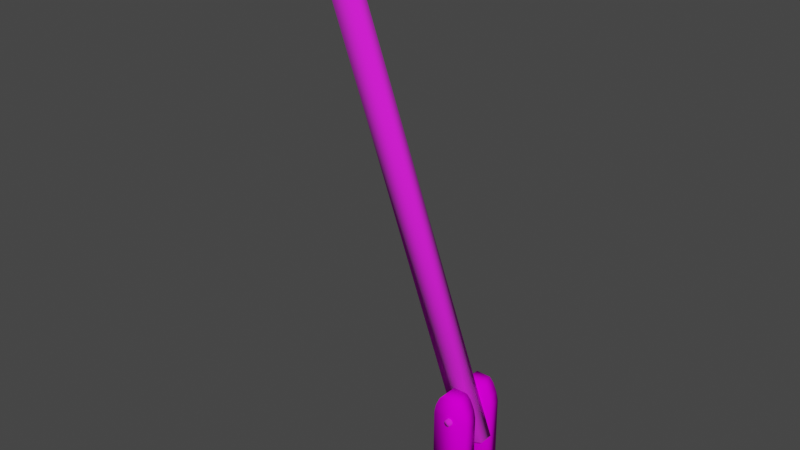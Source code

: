 # Source: Gate.blend  (saved by Blender 2.90.8; exported with 4.5.12 LTS)
import bpy
from mathutils import Matrix  # noqa: F401  (used for matrix-valued properties, if any)

bpy.ops.wm.read_factory_settings(use_empty=True)
scene = bpy.context.scene
scene.name = 'Scene'

# ---- collections
col_collection = bpy.data.collections.new('Collection'); scene.collection.children.link(col_collection)

# ---- images (referenced by path relative to the original .blend; pixels are not part of the script)
import os
ASSET_DIR = os.environ.get("B2B_ASSET_DIR", "")  # directory of the original .blend (textures are referenced by path, not embedded)
HERE = os.path.dirname(os.path.abspath(__file__))  # packed textures are extracted next to this script under _unpacked/

def load_image(name, relpath, width, height, colorspace="sRGB"):
    """Load a texture the original file referenced (path relative to the .blend, or extracted next to this script)."""
    p = next((c for c in (os.path.join(HERE, relpath), os.path.join(ASSET_DIR, relpath)) if relpath and os.path.exists(c)), "")
    if p:
        img = bpy.data.images.load(p, check_existing=True)
        img.name = name
    else:  # same state as the original file: an image datablock whose file is absent (Cycles renders it pink)
        img = bpy.data.images.new(name, width, height)
        img.source = "FILE"
        img.filepath = "//" + (relpath or name)
    img.colorspace_settings.name = colorspace
    return img
img_text2_png = load_image('Text2.png', 'Materials/Text2.png', 1024, 1024, 'sRGB')
img_text1_png = load_image('Text1.png', 'Materials/Text1.png', 1024, 1024, 'sRGB')

# ---- materials (node trees are filled in below, after node groups)
mat_none = bpy.data.materials.new('None')
mat_none.use_transparent_shadow = False
mat_none.roughness = 1.0
mat_none.specular_intensity = 0.8
mat_material_001 = bpy.data.materials.new('Material.001')
mat_material_001.use_transparent_shadow = False
mat_material_001.diffuse_color = (0.64, 0.64, 0.64, 1.0)
mat_material_001.roughness = 0.6733

# ---- material node trees
mat_none.use_nodes = True; mat_none.node_tree.nodes.clear()
_N = mat_none.node_tree.nodes; _L = mat_none.node_tree.links
n0 = _N.new('ShaderNodeBsdfPrincipled'); n0.name = 'Principled BSDF'; n0.location = (10, 300)
n0.distribution = 'GGX'
n0.subsurface_method = 'BURLEY'
n0.inputs[2].default_value = 1.0
n0.inputs[3].default_value = 1.45
n0.inputs[13].default_value = 0.8
n0.inputs[27].default_value = (0.0, 0.0, 0.0, 1.0)
n0.inputs[28].default_value = 1.0
n1 = _N.new('ShaderNodeOutputMaterial'); n1.name = 'Material Output'; n1.location = (300, 300)
n2 = _N.new('ShaderNodeTexImage'); n2.name = 'Image Texture'; n2.location = (-300, 600)
n2.image = img_text2_png
_L.new(n0.outputs[0], n1.inputs[0])
_L.new(n2.outputs[0], n0.inputs[0])
n1.is_active_output = True
mat_material_001.use_nodes = True; mat_material_001.node_tree.nodes.clear()
_N = mat_material_001.node_tree.nodes; _L = mat_material_001.node_tree.links
n0 = _N.new('ShaderNodeBsdfPrincipled'); n0.name = 'Principled BSDF'; n0.location = (10, 300)
n0.distribution = 'GGX'
n0.subsurface_method = 'BURLEY'
n0.inputs[2].default_value = 0.6733
n0.inputs[3].default_value = 1.0
n0.inputs[27].default_value = (0.0, 0.0, 0.0, 1.0)
n0.inputs[28].default_value = 1.0
n1 = _N.new('ShaderNodeOutputMaterial'); n1.name = 'Material Output'; n1.location = (300, 300)
n2 = _N.new('ShaderNodeTexImage'); n2.name = 'Image Texture'; n2.location = (-300, 600)
n2.image = img_text1_png
_L.new(n0.outputs[0], n1.inputs[0])
_L.new(n2.outputs[0], n0.inputs[0])
n1.is_active_output = True

# ---- world
world_world = bpy.data.worlds.new('World'); scene.world = world_world
world_world.use_nodes = True; world_world.node_tree.nodes.clear()
_N = world_world.node_tree.nodes; _L = world_world.node_tree.links
n0 = _N.new('ShaderNodeOutputWorld'); n0.name = 'World Output'; n0.location = (300, 300)
n1 = _N.new('ShaderNodeBackground'); n1.name = 'Background'; n1.location = (10, 300)
n1.inputs[0].default_value = (0.05088, 0.05088, 0.05088, 1.0)
_L.new(n1.outputs[0], n0.inputs[0])
n0.is_active_output = True
world_world.color = (0.05088, 0.05088, 0.05088)
world_world.use_sun_shadow = False
world_world.sun_shadow_jitter_overblur = 0.0

# ---- meshes
me_cylinder = bpy.data.meshes.new('Cylinder')
me_cylinder.from_pydata([(-0.1803, 0.0715, -0.007905), (-0.1803, 0.0715, -0.09171), (-0.1803, -0.08241, -0.09171), (-0.1803, -0.08241, -0.007905), (2.844, 0.0715, -0.09171), (2.844, -0.08241, -0.09171), (2.844, 0.0715, -0.007905), (2.844, -0.08241, -0.007905), (0.0, 0.01686, -0.2118), (0.0, 0.01686, 0.126), (0.01419, 0.01098, 0.126), (0.01419, 0.01098, -0.2118), (0.02007, -0.003214, 0.126), (0.02007, -0.003214, -0.2118), (0.01419, -0.01741, 0.126), (0.01419, -0.01741, -0.2118), (0.0, -0.02329, 0.126), (0.0, -0.02329, -0.2118), (-0.01419, -0.01741, 0.126), (-0.01419, -0.01741, -0.2118), (-0.02007, -0.003214, 0.126), (-0.02007, -0.003214, -0.2118), (-0.01419, 0.01098, -0.2118), (-0.01419, 0.01098, 0.126)], [], [(0, 1, 2, 3), (1, 4, 5, 2), (4, 6, 7, 5), (6, 0, 3, 7), (3, 2, 5, 7), (6, 4, 1, 0), (8, 9, 10, 11), (11, 10, 12, 13), (13, 12, 14, 15), (15, 14, 16, 17), (17, 16, 18, 19), (19, 18, 20, 21), (22, 23, 9, 8), (21, 20, 23, 22), (12, 10, 9, 23, 20, 18, 16, 14), (22, 8, 11, 13, 15, 17, 19, 21)])
me_cylinder.polygons.foreach_set('use_smooth', [True] * 16)
_uv = me_cylinder.uv_layers.new(name='UVMap')
_uv.uv.foreach_set('vector', [0.4995, 0.8144, 0.4501, 0.8144, 0.4501, 0.7236, 0.4995, 0.7236, 0.04414, 0.3143, 1.025, 0.3143, 1.032, 0.4425, 0.05127, 0.4425, 0.5491, 0.8144, 0.4997, 0.8144, 0.4997, 0.7236, 0.5491, 0.7236, 0.9829, 0.6975, 0.01239, 0.6975, 0.00533, 0.5693, 0.9758, 0.5693, 8.5e-05, 0.5693, 0.01312, 0.4425, 0.994, 0.4425, 0.981, 0.5693, 1.038, 0.1876, 1.025, 0.3143, 0.04414, 0.3143, 0.05717, 0.1876, 0.9466, 0.2841, 0.9056, 0.6003, 0.9189, 0.602, 0.9599, 0.2858, 0.9608, 0.286, 0.9199, 0.6021, 0.9066, 0.6004, 0.9475, 0.2843, 0.9475, 0.2843, 0.9066, 0.6004, 0.8933, 0.5987, 0.9343, 0.2825, 0.9599, 0.2858, 0.9189, 0.602, 0.9056, 0.6003, 0.9466, 0.2841, 0.9466, 0.2841, 0.9056, 0.6003, 0.8924, 0.5986, 0.9333, 0.2824, 0.9343, 0.2825, 0.8933, 0.5987, 0.9066, 0.6004, 0.9475, 0.2843, 0.9333, 0.2824, 0.8924, 0.5986, 0.9056, 0.6003, 0.9466, 0.2841, 0.9475, 0.2843, 0.9066, 0.6004, 0.9199, 0.6021, 0.9608, 0.286, 0.9294, 0.2693, 0.9222, 0.2819, 0.9082, 0.2857, 0.8956, 0.2785, 0.8918, 0.2645, 0.899, 0.2519, 0.913, 0.2481, 0.9256, 0.2553, 0.9332, 0.2833, 0.9458, 0.2905, 0.9597, 0.2868, 0.967, 0.2742, 0.9632, 0.2602, 0.9506, 0.253, 0.9366, 0.2568, 0.9294, 0.2693])
me_cylinder.materials.append(mat_none)
me_cylinder.use_remesh_fix_poles = True
me_cylinder.use_remesh_preserve_attributes = False
me_cylinder.use_mirror_vertex_groups = False
me_cylinder.update()
me_cube_001 = bpy.data.meshes.new('Cube.001')
me_cube_001.from_pydata([(0.1031, -0.004575, -0.2023), (0.1031, -0.004575, -0.1059), (-0.1031, -0.004575, -0.1059), (-0.1031, -0.004575, -0.2023), (-0.06758, 0.8446, -0.2023), (-0.06758, 0.8446, -0.1059), (-0.04282, 0.8712, -0.1059), (-0.04282, 0.8712, -0.2023), (0.1031, 0.7379, -0.2023), (0.1031, 0.7379, -0.1059), (-0.1031, 0.7379, -0.1059), (-0.1031, 0.7379, -0.2023), (0.04282, 0.8712, -0.2023), (0.04282, 0.8712, -0.1059), (0.06758, 0.8446, -0.2023), (0.06758, 0.8446, -0.1059), (-0.09792, 0.7646, -0.1059), (-0.09792, 0.7646, -0.2023), (-0.09181, 0.7913, -0.1059), (-0.09181, 0.7913, -0.2023), (-0.08036, 0.8179, -0.1059), (-0.08036, 0.8179, -0.2023), (0.09792, 0.7646, -0.2023), (0.09181, 0.7913, -0.2023), (0.08036, 0.8179, -0.2023), (0.09792, 0.7646, -0.1059), (0.09181, 0.7913, -0.1059), (0.08036, 0.8179, -0.1059), (0.1031, -0.004575, 0.006672), (0.1031, -0.004575, 0.1031), (-0.1031, -0.004575, 0.1031), (-0.1031, -0.004575, 0.006672), (-0.06758, 0.8446, 0.006672), (-0.06758, 0.8446, 0.1031), (-0.04282, 0.8712, 0.1031), (-0.04282, 0.8712, 0.006672), (0.1031, 0.7379, 0.006672), (0.1031, 0.7379, 0.1031), (-0.1031, 0.7379, 0.1031), (-0.1031, 0.7379, 0.006672), (0.04282, 0.8712, 0.006672), (0.04282, 0.8712, 0.1031), (0.06758, 0.8446, 0.006672), (0.06758, 0.8446, 0.1031), (-0.09792, 0.7646, 0.1031), (-0.09792, 0.7646, 0.006672), (-0.09181, 0.7913, 0.1031), (-0.09181, 0.7913, 0.006672), (-0.08036, 0.8179, 0.1031), (-0.08036, 0.8179, 0.006672), (0.09792, 0.7646, 0.006672), (0.09181, 0.7913, 0.006672), (0.08036, 0.8179, 0.006672), (0.09792, 0.7646, 0.1031), (0.09181, 0.7913, 0.1031), (0.08036, 0.8179, 0.1031)], [], [(0, 1, 2, 3), (4, 5, 6, 7), (0, 8, 9, 1), (1, 9, 10, 2), (2, 10, 11, 3), (8, 0, 3, 11), (12, 7, 6, 13), (14, 4, 7, 12), (5, 15, 13, 6), (15, 14, 12, 13), (11, 10, 16, 17), (17, 16, 18, 19), (19, 18, 20, 21), (21, 20, 5, 4), (8, 11, 17, 22), (22, 17, 19, 23), (23, 19, 21, 24), (24, 21, 4, 14), (10, 9, 25, 16), (16, 25, 26, 18), (18, 26, 27, 20), (20, 27, 15, 5), (9, 8, 22, 25), (25, 22, 23, 26), (26, 23, 24, 27), (27, 24, 14, 15), (28, 29, 30, 31), (32, 33, 34, 35), (28, 36, 37, 29), (29, 37, 38, 30), (30, 38, 39, 31), (36, 28, 31, 39), (40, 35, 34, 41), (42, 32, 35, 40), (33, 43, 41, 34), (43, 42, 40, 41), (39, 38, 44, 45), (45, 44, 46, 47), (47, 46, 48, 49), (49, 48, 33, 32), (36, 39, 45, 50), (50, 45, 47, 51), (51, 47, 49, 52), (52, 49, 32, 42), (38, 37, 53, 44), (44, 53, 54, 46), (46, 54, 55, 48), (48, 55, 43, 33), (37, 36, 50, 53), (53, 50, 51, 54), (54, 51, 52, 55), (55, 52, 42, 43)])
me_cube_001.polygons.foreach_set('use_smooth', [True] * 52)
_uv = me_cube_001.uv_layers.new(name='UVMap')
_uv.uv.foreach_set('vector', [0.9873, 0.7559, 0.9873, 0.5941, 0.6413, 0.5941, 0.6413, 0.7559, 0.3463, 0.8791, 0.2546, 0.8791, 0.2546, 0.9044, 0.3463, 0.9044, 0.3463, 0.0711, 0.3463, 0.7776, 0.2546, 0.7776, 0.2546, 0.0711, 0.6267, 0.04187, 0.6267, 0.8161, 0.4118, 0.8161, 0.4118, 0.04187, 0.2546, 0.0711, 0.2546, 0.7776, 0.3463, 0.7776, 0.3463, 0.0711, 0.6267, 0.8161, 0.6267, 0.04187, 0.4118, 0.04187, 0.4118, 0.8161, 0.8862, 0.7559, 0.7424, 0.7559, 0.7424, 0.5941, 0.8862, 0.5941, 0.5897, 0.9273, 0.4488, 0.9273, 0.4746, 0.9551, 0.5639, 0.9551, 0.4488, 0.9273, 0.5897, 0.9273, 0.5639, 0.9551, 0.4746, 0.9551, 0.2546, 0.8791, 0.3463, 0.8791, 0.3463, 0.9044, 0.2546, 0.9044, 0.3463, 0.7776, 0.2546, 0.7776, 0.2546, 0.803, 0.3463, 0.803, 0.3463, 0.803, 0.2546, 0.803, 0.2546, 0.8284, 0.3463, 0.8284, 0.3463, 0.8284, 0.2546, 0.8284, 0.2546, 0.8537, 0.3463, 0.8537, 0.3463, 0.8537, 0.2546, 0.8537, 0.2546, 0.8791, 0.3463, 0.8791, 0.6267, 0.8161, 0.4118, 0.8161, 0.4172, 0.8439, 0.6214, 0.8439, 0.6214, 0.8439, 0.4172, 0.8439, 0.4235, 0.8717, 0.615, 0.8717, 0.615, 0.8717, 0.4235, 0.8717, 0.4355, 0.8995, 0.6031, 0.8995, 0.6031, 0.8995, 0.4355, 0.8995, 0.4488, 0.9273, 0.5897, 0.9273, 0.4118, 0.8161, 0.6267, 0.8161, 0.6214, 0.8439, 0.4172, 0.8439, 0.4172, 0.8439, 0.6214, 0.8439, 0.615, 0.8717, 0.4235, 0.8717, 0.4235, 0.8717, 0.615, 0.8717, 0.6031, 0.8995, 0.4355, 0.8995, 0.4355, 0.8995, 0.6031, 0.8995, 0.5897, 0.9273, 0.4488, 0.9273, 0.2546, 0.7776, 0.3463, 0.7776, 0.3463, 0.803, 0.2546, 0.803, 0.2546, 0.803, 0.3463, 0.803, 0.3463, 0.8284, 0.2546, 0.8284, 0.2546, 0.8284, 0.3463, 0.8284, 0.3463, 0.8537, 0.2546, 0.8537, 0.2546, 0.8537, 0.3463, 0.8537, 0.3463, 0.8791, 0.2546, 0.8791, 0.9873, 0.4051, 0.9873, 0.2432, 0.6413, 0.2432, 0.6413, 0.4051, 0.1474, 0.8791, 0.05572, 0.8791, 0.05572, 0.9044, 0.1474, 0.9044, 0.1474, 0.0711, 0.1474, 0.7776, 0.05572, 0.7776, 0.05572, 0.0711, 0.6267, 0.04187, 0.6267, 0.8161, 0.4118, 0.8161, 0.4118, 0.04187, 0.05572, 0.0711, 0.05572, 0.7776, 0.1474, 0.7776, 0.1474, 0.0711, 0.6267, 0.8161, 0.6267, 0.04187, 0.4118, 0.04187, 0.4118, 0.8161, 0.8862, 0.4051, 0.7424, 0.4051, 0.7424, 0.2432, 0.8862, 0.2432, 0.5897, 0.9273, 0.4488, 0.9273, 0.4746, 0.9551, 0.5639, 0.9551, 0.4488, 0.9273, 0.5897, 0.9273, 0.5639, 0.9551, 0.4746, 0.9551, 0.05572, 0.8791, 0.1474, 0.8791, 0.1474, 0.9044, 0.05572, 0.9044, 0.1474, 0.7776, 0.05572, 0.7776, 0.05572, 0.803, 0.1474, 0.803, 0.1474, 0.803, 0.05572, 0.803, 0.05572, 0.8284, 0.1474, 0.8284, 0.1474, 0.8284, 0.05572, 0.8284, 0.05572, 0.8537, 0.1474, 0.8537, 0.1474, 0.8537, 0.05572, 0.8537, 0.05572, 0.8791, 0.1474, 0.8791, 0.6267, 0.8161, 0.4118, 0.8161, 0.4172, 0.8439, 0.6214, 0.8439, 0.6214, 0.8439, 0.4172, 0.8439, 0.4235, 0.8717, 0.615, 0.8717, 0.615, 0.8717, 0.4235, 0.8717, 0.4355, 0.8995, 0.6031, 0.8995, 0.6031, 0.8995, 0.4355, 0.8995, 0.4488, 0.9273, 0.5897, 0.9273, 0.4118, 0.8161, 0.6267, 0.8161, 0.6214, 0.8439, 0.4172, 0.8439, 0.4172, 0.8439, 0.6214, 0.8439, 0.615, 0.8717, 0.4235, 0.8717, 0.4235, 0.8717, 0.615, 0.8717, 0.6031, 0.8995, 0.4355, 0.8995, 0.4355, 0.8995, 0.6031, 0.8995, 0.5897, 0.9273, 0.4488, 0.9273, 0.05572, 0.7776, 0.1474, 0.7776, 0.1474, 0.803, 0.05572, 0.803, 0.05572, 0.803, 0.1474, 0.803, 0.1474, 0.8284, 0.05572, 0.8284, 0.05572, 0.8284, 0.1474, 0.8284, 0.1474, 0.8537, 0.05572, 0.8537, 0.05572, 0.8537, 0.1474, 0.8537, 0.1474, 0.8791, 0.05572, 0.8791])
me_cube_001.materials.append(mat_material_001)
me_cube_001.use_remesh_fix_poles = True
me_cube_001.use_remesh_preserve_attributes = False
me_cube_001.use_mirror_vertex_groups = False
me_cube_001.update()

# ---- objects
ob_cylinder = bpy.data.objects.new('Cylinder', me_cylinder)
ob_cube_001 = bpy.data.objects.new('Cube.001', me_cube_001)

# ---- transforms, parenting, visibility, modifiers, constraints
ob_cylinder.location = (0.0, 0.0, 0.7216)
ob_cylinder.rotation_euler = (1.571, -1.933, 3.545e-07)
ob_cylinder.lineart.crease_threshold = 0.0
ob_cube_001.location = (0.0, 0.0, 0.0)
ob_cube_001.rotation_euler = (1.571, -0.0, 0.0)
ob_cube_001.lineart.crease_threshold = 0.0

# ---- collection membership
col_collection.objects.link(ob_cylinder)
col_collection.objects.link(ob_cube_001)

# ---- scene / render settings (as saved in the file)
scene.frame_start = 1; scene.frame_end = 250; scene.frame_set(1)
scene.render.engine = 'BLENDER_EEVEE_NEXT'
scene.cycles.use_denoising = False
scene.cycles.samples = 128
scene.cycles.sampling_pattern = 'TABULATED_SOBOL'
scene.cycles.use_adaptive_sampling = False
scene.cycles.use_light_tree = False
scene.view_settings.view_transform = 'Filmic'
bpy.context.view_layer.update()

# ---- added for rendering (the .blend has no active camera and no usable light): camera, sun
cam_auto = bpy.data.cameras.new('AutoCamera')
cam_auto.lens = 50.0
cam_auto.sensor_width = 36.0
cam_auto.clip_end = 1000.0
ob_auto_camera = bpy.data.objects.new('AutoCamera', cam_auto)
scene.collection.objects.link(ob_auto_camera)
ob_auto_camera.location = (2.90121, -3.99893, 4.39729)
ob_auto_camera.rotation_euler = (1.09748, -7.21219e-08, 0.694738)
scene.camera = ob_auto_camera
light_auto_sun = bpy.data.lights.new('AutoSun', 'SUN')
light_auto_sun.energy = 3.0
light_auto_sun.angle = 0.0523599
ob_auto_sun = bpy.data.objects.new('AutoSun', light_auto_sun)
scene.collection.objects.link(ob_auto_sun)
ob_auto_sun.rotation_euler = (0.872665, 0.174533, 0.523599)
bpy.context.view_layer.update()
